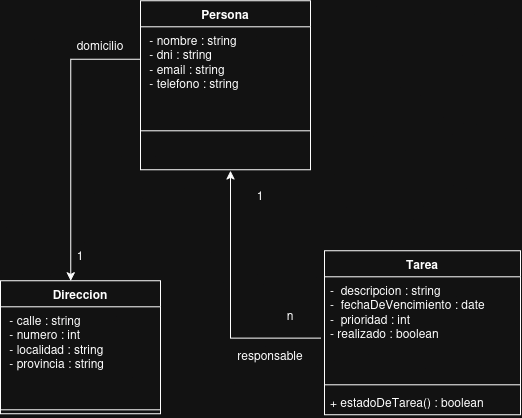

The diagram above was exported from draw.io. Its source (the exported page's mxGraphModel, read from the mxfile embedded in the PNG):
<mxGraphModel dx="884" dy="1077" grid="1" gridSize="10" guides="1" tooltips="1" connect="1" arrows="1" fold="1" page="1" pageScale="1" pageWidth="827" pageHeight="1169" math="0" shadow="0">
  <root>
    <mxCell id="0" />
    <mxCell id="1" parent="0" />
    <mxCell id="owFYdYS-rvHvUOZ4pNGT-1" parent="1" style="swimlane;fontStyle=1;align=center;verticalAlign=top;childLayout=stackLayout;horizontal=1;startSize=26;horizontalStack=0;resizeParent=1;resizeParentMax=0;resizeLast=0;collapsible=1;marginBottom=0;whiteSpace=wrap;html=1;" value="Persona" vertex="1">
      <mxGeometry height="169" width="170" x="150" y="100" as="geometry" />
    </mxCell>
    <mxCell id="owFYdYS-rvHvUOZ4pNGT-2" parent="owFYdYS-rvHvUOZ4pNGT-1" style="text;strokeColor=none;fillColor=none;align=left;verticalAlign=top;spacingLeft=4;spacingRight=4;overflow=hidden;rotatable=0;points=[[0,0.5],[1,0.5]];portConstraint=eastwest;whiteSpace=wrap;html=1;" value="&lt;div&gt;&amp;nbsp;- nombre : string&lt;/div&gt;&lt;div&gt;&amp;nbsp;- dni : string&lt;/div&gt;&lt;div&gt;&amp;nbsp;- email : string&lt;/div&gt;&lt;div&gt;&amp;nbsp;- telefono : string&lt;/div&gt;" vertex="1">
      <mxGeometry height="65" width="170" y="26" as="geometry" />
    </mxCell>
    <mxCell id="owFYdYS-rvHvUOZ4pNGT-3" parent="owFYdYS-rvHvUOZ4pNGT-1" style="line;strokeWidth=1;fillColor=none;align=left;verticalAlign=middle;spacingTop=-1;spacingLeft=3;spacingRight=3;rotatable=0;labelPosition=right;points=[];portConstraint=eastwest;strokeColor=inherit;" value="" vertex="1">
      <mxGeometry height="78" width="170" y="91" as="geometry" />
    </mxCell>
    <mxCell id="owFYdYS-rvHvUOZ4pNGT-5" parent="1" style="swimlane;fontStyle=1;align=center;verticalAlign=top;childLayout=stackLayout;horizontal=1;startSize=26;horizontalStack=0;resizeParent=1;resizeParentMax=0;resizeLast=0;collapsible=1;marginBottom=0;whiteSpace=wrap;html=1;" value="Tarea" vertex="1">
      <mxGeometry height="164" width="196" x="334" y="350" as="geometry" />
    </mxCell>
    <mxCell id="owFYdYS-rvHvUOZ4pNGT-6" parent="owFYdYS-rvHvUOZ4pNGT-5" style="text;strokeColor=none;fillColor=none;align=left;verticalAlign=top;spacingLeft=4;spacingRight=4;overflow=hidden;rotatable=0;points=[[0,0.5],[1,0.5]];portConstraint=eastwest;whiteSpace=wrap;html=1;" value="&lt;div&gt;-&amp;nbsp; descripcion : string&lt;/div&gt;&lt;div&gt;-&amp;nbsp; fechaDeVencimiento : date&lt;/div&gt;&lt;div&gt;-&amp;nbsp; prioridad : int&lt;/div&gt;&lt;div&gt;- realizado : boolean&lt;/div&gt;" vertex="1">
      <mxGeometry height="104" width="196" y="26" as="geometry" />
    </mxCell>
    <mxCell id="owFYdYS-rvHvUOZ4pNGT-7" parent="owFYdYS-rvHvUOZ4pNGT-5" style="line;strokeWidth=1;fillColor=none;align=left;verticalAlign=middle;spacingTop=-1;spacingLeft=3;spacingRight=3;rotatable=0;labelPosition=right;points=[];portConstraint=eastwest;strokeColor=inherit;" value="" vertex="1">
      <mxGeometry height="8" width="196" y="130" as="geometry" />
    </mxCell>
    <mxCell id="owFYdYS-rvHvUOZ4pNGT-8" parent="owFYdYS-rvHvUOZ4pNGT-5" style="text;strokeColor=none;fillColor=none;align=left;verticalAlign=top;spacingLeft=4;spacingRight=4;overflow=hidden;rotatable=0;points=[[0,0.5],[1,0.5]];portConstraint=eastwest;whiteSpace=wrap;html=1;" value="+ estadoDeTarea() : boolean&amp;nbsp;" vertex="1">
      <mxGeometry height="26" width="196" y="138" as="geometry" />
    </mxCell>
    <mxCell id="owFYdYS-rvHvUOZ4pNGT-9" parent="1" style="swimlane;fontStyle=1;align=center;verticalAlign=top;childLayout=stackLayout;horizontal=1;startSize=26;horizontalStack=0;resizeParent=1;resizeParentMax=0;resizeLast=0;collapsible=1;marginBottom=0;whiteSpace=wrap;html=1;" value="Direccion" vertex="1">
      <mxGeometry height="133" width="160" x="10" y="380" as="geometry" />
    </mxCell>
    <mxCell id="owFYdYS-rvHvUOZ4pNGT-10" parent="owFYdYS-rvHvUOZ4pNGT-9" style="text;strokeColor=none;fillColor=none;align=left;verticalAlign=top;spacingLeft=4;spacingRight=4;overflow=hidden;rotatable=0;points=[[0,0.5],[1,0.5]];portConstraint=eastwest;whiteSpace=wrap;html=1;" value="&lt;div&gt;&amp;nbsp;- calle : string&lt;/div&gt;&lt;div&gt;&amp;nbsp;- numero : int&lt;/div&gt;&lt;div&gt;&amp;nbsp;- localidad : string&lt;/div&gt;&lt;div&gt;&amp;nbsp;- provincia : string&amp;nbsp;&amp;nbsp;&lt;/div&gt;" vertex="1">
      <mxGeometry height="99" width="160" y="26" as="geometry" />
    </mxCell>
    <mxCell id="owFYdYS-rvHvUOZ4pNGT-11" parent="owFYdYS-rvHvUOZ4pNGT-9" style="line;strokeWidth=1;fillColor=none;align=left;verticalAlign=middle;spacingTop=-1;spacingLeft=3;spacingRight=3;rotatable=0;labelPosition=right;points=[];portConstraint=eastwest;strokeColor=inherit;" value="" vertex="1">
      <mxGeometry height="8" width="160" y="125" as="geometry" />
    </mxCell>
    <mxCell id="owFYdYS-rvHvUOZ4pNGT-13" edge="1" parent="1" source="owFYdYS-rvHvUOZ4pNGT-2" style="endArrow=classic;html=1;rounded=0;entryX=0.438;entryY=0;entryDx=0;entryDy=0;entryPerimeter=0;exitX=0;exitY=0.5;exitDx=0;exitDy=0;" target="owFYdYS-rvHvUOZ4pNGT-9" value="">
      <mxGeometry height="50" relative="1" width="50" as="geometry">
        <Array as="points">
          <mxPoint x="80.08" y="158.5" />
        </Array>
        <mxPoint x="40" y="310" as="sourcePoint" />
        <mxPoint x="90" y="260" as="targetPoint" />
      </mxGeometry>
    </mxCell>
    <mxCell id="owFYdYS-rvHvUOZ4pNGT-14" edge="1" parent="1" source="owFYdYS-rvHvUOZ4pNGT-6" style="endArrow=classic;html=1;rounded=0;exitX=-0.016;exitY=0.589;exitDx=0;exitDy=0;exitPerimeter=0;" value="">
      <mxGeometry height="50" relative="1" width="50" as="geometry">
        <Array as="points">
          <mxPoint x="240" y="437.26" />
        </Array>
        <mxPoint x="330" y="440" as="sourcePoint" />
        <mxPoint x="240" y="270" as="targetPoint" />
      </mxGeometry>
    </mxCell>
    <mxCell id="owFYdYS-rvHvUOZ4pNGT-15" parent="1" style="text;html=1;whiteSpace=wrap;strokeColor=none;fillColor=none;align=center;verticalAlign=middle;rounded=0;" value="responsable" vertex="1">
      <mxGeometry height="30" width="60" x="250" y="440" as="geometry" />
    </mxCell>
    <mxCell id="owFYdYS-rvHvUOZ4pNGT-16" parent="1" style="text;html=1;whiteSpace=wrap;strokeColor=none;fillColor=none;align=center;verticalAlign=middle;rounded=0;" value="1" vertex="1">
      <mxGeometry height="30" width="60" x="240" y="280" as="geometry" />
    </mxCell>
    <mxCell id="owFYdYS-rvHvUOZ4pNGT-17" parent="1" style="text;html=1;whiteSpace=wrap;strokeColor=none;fillColor=none;align=center;verticalAlign=middle;rounded=0;" value="n" vertex="1">
      <mxGeometry height="30" width="60" x="270" y="400" as="geometry" />
    </mxCell>
    <mxCell id="owFYdYS-rvHvUOZ4pNGT-18" parent="1" style="text;html=1;whiteSpace=wrap;strokeColor=none;fillColor=none;align=center;verticalAlign=middle;rounded=0;" value="1" vertex="1">
      <mxGeometry height="30" width="60" x="60" y="340" as="geometry" />
    </mxCell>
    <mxCell id="owFYdYS-rvHvUOZ4pNGT-19" parent="1" style="text;html=1;whiteSpace=wrap;strokeColor=none;fillColor=none;align=center;verticalAlign=middle;rounded=0;" value="domicilio" vertex="1">
      <mxGeometry height="30" width="60" x="80" y="130" as="geometry" />
    </mxCell>
  </root>
</mxGraphModel>